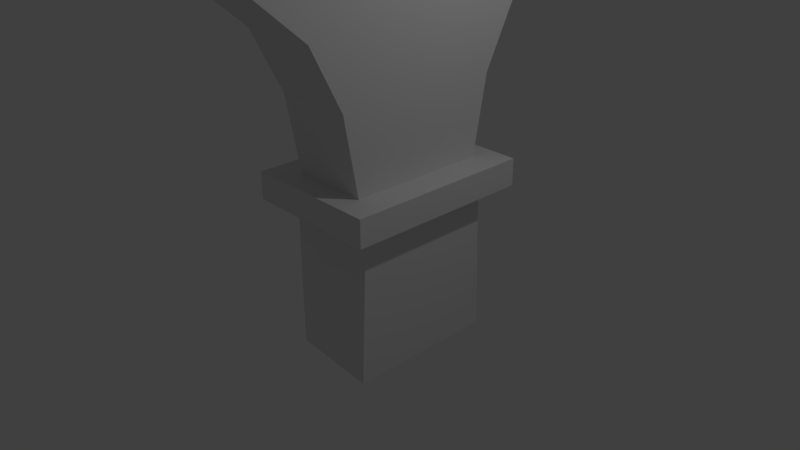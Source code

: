 # Source: acueducto.blend  (saved by Blender 2.79.0; exported with 4.5.12 LTS)
import bpy
from mathutils import Matrix  # noqa: F401  (used for matrix-valued properties, if any)

bpy.ops.wm.read_factory_settings(use_empty=True)
scene = bpy.context.scene
scene.name = 'Scene'

# ---- collections
col_collection_1 = bpy.data.collections.new('Collection 1'); scene.collection.children.link(col_collection_1)

# ---- materials (node trees are filled in below, after node groups)
mat_material = bpy.data.materials.new('Material')
mat_material.alpha_threshold = 0.0
mat_material.use_transparent_shadow = False
mat_material.roughness = 0.5
mat_material.line_color = (0.0, 0.0, 0.0, 1.0)

# ---- material node trees

# ---- world
world_world = bpy.data.worlds.new('World'); scene.world = world_world
world_world.color = (0.05088, 0.05088, 0.05088)
world_world.use_sun_shadow = False
world_world.sun_shadow_jitter_overblur = 0.0
world_world.cycles.sampling_method = 'MANUAL'

# ---- cameras
cam_camera = bpy.data.cameras.new('Camera')
cam_camera.clip_end = 100.0
cam_camera.lens = 35.0
cam_camera.sensor_width = 32.0
cam_camera.sensor_height = 18.0
cam_camera.ortho_scale = 7.314
cam_camera.dof.focus_distance = 0.0
cam_camera.dof.aperture_fstop = 128.0

# ---- lights
light_lamp = bpy.data.lights.new('Lamp', 'POINT')
light_lamp.transmission_factor = 0.0
light_lamp.cutoff_distance = 30.0
light_lamp.energy = 100.0
light_lamp.shadow_buffer_clip_start = 1.001
light_lamp.shadow_soft_size = 0.1
light_lamp.shadow_maximum_resolution = 0.006
light_lamp.use_absolute_resolution = True

# ---- meshes
me_cube = bpy.data.meshes.new('Cube')
me_cube.from_pydata([(1.0, -1.0, -1.0), (-0.2106, -0.9169, -1.0), (1.0, -0.9169, 1.0), (-0.2106, -0.9169, 1.0), (1.276, -1.228, 1.0), (-0.4864, -1.228, 1.0), (1.276, -1.228, 1.355), (-0.4864, -1.228, 1.355), (0.8971, -0.9169, 1.355), (-0.1076, -0.9169, 1.355), (0.8971, -1.101, 2.371), (-0.1076, -1.101, 2.371), (0.8971, -1.502, 3.161), (-0.1076, -1.502, 3.161), (0.8971, -3.065, 4.52), (-0.1076, -3.065, 4.52), (0.8971, -3.065, 4.885), (-0.1076, -3.065, 4.885), (0.8971, -3.518, 4.52), (-0.1076, -3.518, 4.52), (0.8971, -3.518, 4.885), (-0.1076, -3.518, 4.885), (0.8971, -0.9169, 4.885), (-0.1076, -0.9169, 4.885), (0.932, -0.8387, 4.885), (0.932, -3.065, 4.885), (-0.1426, -3.065, 4.885), (-0.1426, -0.8387, 4.885), (0.932, -3.518, 4.885), (-0.1426, -3.518, 4.885), (0.932, -0.8387, 5.169), (0.932, -3.065, 5.169), (-0.1426, -3.065, 5.169), (-0.1426, -0.8387, 5.169), (0.932, -3.518, 5.169), (-0.1426, -3.518, 5.169), (-0.1426, -0.6205, 6.358), (0.932, -0.6205, 6.358), (-0.1426, -1.071, 7.644), (0.932, -1.071, 7.644), (-0.1426, -3.065, 8.488), (0.932, -3.065, 8.488), (-0.1426, -3.065, 8.841), (0.932, -3.065, 8.841), (-0.1426, -3.518, 8.488), (0.932, -3.518, 8.488), (-0.1426, -3.518, 8.841), (0.932, -3.518, 8.841), (-0.1426, -3.133, 9.287), (0.932, -3.133, 9.287), (-0.1426, -3.518, 9.287), (0.932, -3.518, 9.287), (-0.1426, -3.065, 9.922), (0.932, -3.065, 9.922), (-0.1426, -3.518, 9.922), (0.932, -3.518, 9.922), (-0.1426, -2.686, 10.54), (0.932, -2.686, 10.54), (-0.1426, -3.518, 10.54), (0.932, -3.518, 10.54), (0.932, -0.7591, 8.841), (-0.1426, -0.7734, 8.841), (-0.1426, -0.7155, 9.287), (0.932, -0.7013, 9.287), (-0.1426, -0.7734, 9.922), (0.932, -0.7591, 9.922), (-0.1426, -1.169, 10.54), (0.932, -1.154, 10.54), (-0.1426, -1.919, 10.87), (0.932, -1.912, 10.87), (-0.1426, -3.518, 10.87), (0.932, -3.518, 10.87), (1.0, 1.0, -1.0), (-0.2106, 0.9169, -1.0), (1.0, 0.9169, 1.0), (-0.2106, 0.9169, 1.0), (1.0, 0.0, -1.0), (-0.2106, 0.0, -1.0), (1.0, 0.0, 1.0), (-0.2106, 0.0, 1.0), (1.276, 0.0, 1.0), (1.276, 1.228, 1.0), (-0.4864, 1.228, 1.0), (-0.4864, 0.0, 1.0), (1.276, 0.0, 1.355), (1.276, 1.228, 1.355), (-0.4864, 1.228, 1.355), (-0.4864, 0.0, 1.355), (0.8971, 0.0, 1.355), (0.8971, 0.9169, 1.355), (-0.1076, 0.9169, 1.355), (-0.1076, 0.0, 1.355), (0.8971, 0.0, 2.371), (0.8971, 1.101, 2.371), (-0.1076, 1.101, 2.371), (-0.1076, 0.0, 2.371), (0.8971, 0.0, 3.161), (0.8971, 1.502, 3.161), (-0.1076, 1.502, 3.161), (-0.1076, 0.0, 3.161), (0.8971, 0.0, 4.52), (0.8971, 3.065, 4.52), (-0.1076, 3.065, 4.52), (-0.1076, 0.0, 4.52), (0.8971, 0.0, 4.885), (0.8971, 3.065, 4.885), (-0.1076, 3.065, 4.885), (-0.1076, 0.0, 4.885), (0.8971, 3.518, 4.52), (-0.1076, 3.518, 4.52), (0.8971, 3.518, 4.885), (-0.1076, 3.518, 4.885), (0.8971, 0.9169, 4.885), (-0.1076, 0.9169, 4.885), (0.932, 0.8387, 4.885), (0.932, 3.065, 4.885), (-0.1426, 3.065, 4.885), (-0.1426, 0.8387, 4.885), (-0.1426, 0.0, 4.885), (0.932, 0.0, 4.885), (0.932, 3.518, 4.885), (-0.1426, 3.518, 4.885), (0.932, 0.8387, 5.169), (0.932, 3.065, 5.169), (-0.1426, 3.065, 5.169), (-0.1426, 0.8387, 5.169), (-0.1426, 0.0, 5.169), (0.932, 0.0, 5.169), (0.932, 3.518, 5.169), (-0.1426, 3.518, 5.169), (-0.1426, 0.6205, 6.358), (-0.1426, 0.0, 6.358), (0.932, 0.0, 6.358), (0.932, 0.6205, 6.358), (-0.1426, 1.071, 7.644), (-0.1426, 0.0, 7.444), (0.932, 0.0, 7.444), (0.932, 1.071, 7.644), (-0.1426, 3.065, 8.488), (-0.1426, 0.0, 8.488), (0.932, 0.0, 8.488), (0.932, 3.065, 8.488), (-0.1426, 3.065, 8.841), (-0.1426, 0.0, 8.841), (0.932, 0.0, 8.841), (0.932, 3.065, 8.841), (-0.1426, 3.518, 8.488), (0.932, 3.518, 8.488), (-0.1426, 3.518, 8.841), (0.932, 3.518, 8.841), (-0.1426, 3.133, 9.287), (0.932, 3.133, 9.287), (-0.1426, 3.518, 9.287), (0.932, 3.518, 9.287), (-0.1426, 3.065, 9.922), (0.932, 3.065, 9.922), (-0.1426, 3.518, 9.922), (0.932, 3.518, 9.922), (-0.1426, 2.686, 10.54), (0.932, 2.686, 10.54), (-0.1426, 3.518, 10.54), (0.932, 3.518, 10.54), (0.932, 0.7591, 8.841), (-0.1426, 0.7734, 8.841), (-0.1426, 0.7155, 9.287), (-0.1426, 0.0, 9.287), (0.932, 0.0, 9.287), (0.932, 0.7013, 9.287), (-0.1426, 0.7734, 9.922), (-0.1426, 0.0, 9.922), (0.932, 0.0, 9.922), (0.932, 0.7591, 9.922), (-0.1426, 1.169, 10.54), (-0.1426, 0.0, 10.54), (0.932, 0.0, 10.54), (0.932, 1.154, 10.54), (-0.1426, 1.919, 10.87), (-0.1426, 0.0, 10.87), (0.932, 0.0, 10.87), (0.932, 1.912, 10.87), (-0.1426, 3.518, 10.87), (0.932, 3.518, 10.87)], [], [(76, 0, 1, 77), (2, 78, 80, 4), (76, 78, 2, 0), (0, 2, 3, 1), (1, 3, 79, 77), (5, 4, 6, 7), (79, 3, 5, 83), (3, 2, 4, 5), (7, 6, 8, 9), (83, 5, 7, 87), (4, 80, 84, 6), (91, 9, 11, 95), (6, 84, 88, 8), (87, 7, 9, 91), (95, 11, 13, 99), (8, 88, 92, 10), (9, 8, 10, 11), (99, 13, 15, 103), (10, 92, 96, 12), (11, 10, 12, 13), (14, 16, 20, 18), (12, 96, 100, 14), (13, 12, 14, 15), (22, 104, 119, 24), (103, 15, 17, 23, 107), (14, 100, 104, 22, 16), (15, 14, 18, 19), (17, 21, 29, 26), (17, 15, 19, 21), (23, 17, 26, 27), (28, 25, 31, 34), (24, 119, 127, 30), (25, 24, 30, 31), (107, 23, 27, 118), (20, 16, 25, 28), (16, 22, 24, 25), (30, 127, 132, 37), (31, 32, 35, 34), (30, 33, 32, 31), (27, 26, 32, 33), (26, 29, 35, 32), (118, 27, 33, 126), (36, 37, 39, 38), (126, 33, 36, 131), (33, 30, 37, 36), (38, 39, 41, 40), (37, 132, 136, 39), (131, 36, 38, 135), (139, 40, 42, 61, 143), (39, 136, 140, 41), (135, 38, 40, 139), (143, 61, 62, 165), (42, 40, 44, 46), (41, 140, 144, 60, 43), (40, 41, 45, 44), (43, 42, 48, 49), (41, 43, 47, 45), (49, 48, 52, 53), (47, 43, 49, 51), (42, 46, 50, 48), (55, 53, 57, 59), (51, 49, 53, 55), (48, 50, 54, 52), (56, 58, 70, 68), (52, 54, 58, 56), (53, 52, 56, 57), (63, 166, 170, 65), (60, 61, 42, 43), (61, 60, 63, 62), (60, 144, 166, 63), (65, 170, 174, 67), (165, 62, 64, 169), (62, 63, 65, 64), (66, 67, 57, 56), (169, 64, 66, 173), (64, 65, 67, 66), (178, 177, 68, 69), (67, 174, 178, 69), (173, 66, 68, 177), (69, 68, 70, 71), (57, 56, 68, 69), (59, 57, 69, 71), (68, 66, 56), (67, 69, 57), (76, 77, 73, 72), (74, 81, 80, 78), (76, 72, 74, 78), (72, 73, 75, 74), (73, 77, 79, 75), (82, 86, 85, 81), (79, 83, 82, 75), (75, 82, 81, 74), (86, 90, 89, 85), (83, 87, 86, 82), (81, 85, 84, 80), (91, 95, 94, 90), (85, 89, 88, 84), (87, 91, 90, 86), (95, 99, 98, 94), (89, 93, 92, 88), (90, 94, 93, 89), (99, 103, 102, 98), (93, 97, 96, 92), (94, 98, 97, 93), (101, 108, 110, 105), (97, 101, 100, 96), (98, 102, 101, 97), (112, 114, 119, 104), (103, 107, 113, 106, 102), (101, 105, 112, 104, 100), (102, 109, 108, 101), (106, 116, 121, 111), (106, 111, 109, 102), (113, 117, 116, 106), (120, 128, 123, 115), (114, 122, 127, 119), (115, 123, 122, 114), (107, 118, 117, 113), (110, 120, 115, 105), (105, 115, 114, 112), (122, 133, 132, 127), (123, 128, 129, 124), (122, 123, 124, 125), (117, 125, 124, 116), (116, 124, 129, 121), (118, 126, 125, 117), (130, 134, 137, 133), (126, 131, 130, 125), (125, 130, 133, 122), (134, 138, 141, 137), (133, 137, 136, 132), (131, 135, 134, 130), (139, 143, 163, 142, 138), (137, 141, 140, 136), (135, 139, 138, 134), (143, 165, 164, 163), (142, 148, 146, 138), (141, 145, 162, 144, 140), (138, 146, 147, 141), (145, 151, 150, 142), (141, 147, 149, 145), (151, 155, 154, 150), (149, 153, 151, 145), (142, 150, 152, 148), (157, 161, 159, 155), (153, 157, 155, 151), (150, 154, 156, 152), (158, 176, 180, 160), (154, 158, 160, 156), (155, 159, 158, 154), (167, 171, 170, 166), (162, 145, 142, 163), (163, 164, 167, 162), (162, 167, 166, 144), (171, 175, 174, 170), (165, 169, 168, 164), (164, 168, 171, 167), (172, 158, 159, 175), (169, 173, 172, 168), (168, 172, 175, 171), (178, 179, 176, 177), (175, 179, 178, 174), (173, 177, 176, 172), (179, 181, 180, 176), (159, 179, 176, 158), (161, 181, 179, 159), (176, 158, 172), (175, 159, 179)])
_uv = me_cube.uv_layers.new(name='UVMap')
_uv.uv.foreach_set('vector', [0.9326, 0.6955, 0.9326, 0.7608, 0.8547, 0.7554, 0.8547, 0.6955, 0.4813, 0.486, 0.4813, 0.546, 0.4636, 0.546, 0.4636, 0.4657, 0.5922, 0.6955, 0.4636, 0.6955, 0.4636, 0.6356, 0.5922, 0.6301, 0.8547, 0.8932, 0.8547, 0.7648, 0.9326, 0.7648, 0.9326, 0.894, 0.596, 0.7608, 0.596, 0.6301, 0.655, 0.6301, 0.655, 0.7608, 0.959, 0.7946, 0.959, 0.9097, 0.9364, 0.9097, 0.9364, 0.7946, 0.5591, 0.546, 0.5591, 0.486, 0.5769, 0.4657, 0.5769, 0.546, 0.5591, 0.486, 0.4813, 0.486, 0.4636, 0.4657, 0.5769, 0.4657, 0.694, 0.6262, 0.5807, 0.6262, 0.6051, 0.6059, 0.6697, 0.6059, 0.9593, 0.7104, 0.9593, 0.7906, 0.9364, 0.7906, 0.9364, 0.7104, 0.7053, 0.7648, 0.7053, 0.845, 0.6824, 0.845, 0.6824, 0.7648, 0.2289, 0.6956, 0.2289, 0.7556, 0.1636, 0.7676, 0.1636, 0.6956, 0.5807, 0.6262, 0.5807, 0.546, 0.6051, 0.546, 0.6051, 0.6059, 0.694, 0.546, 0.694, 0.6262, 0.6697, 0.6059, 0.6697, 0.546, 0.1636, 0.6956, 0.1636, 0.7676, 0.1128, 0.7938, 0.1128, 0.6956, 0.4597, 0.6357, 0.4597, 0.6956, 0.3944, 0.6956, 0.3944, 0.6237, 0.7824, 0.8557, 0.7178, 0.8557, 0.7178, 0.7883, 0.7824, 0.7883, 0.1128, 0.6956, 0.1128, 0.7938, 0.02539, 0.896, 0.02539, 0.6956, 0.3944, 0.6237, 0.3944, 0.6956, 0.3436, 0.6956, 0.3436, 0.5975, 0.7824, 0.7883, 0.7178, 0.7883, 0.7178, 0.7333, 0.7824, 0.7333, 0.2562, 0.4953, 0.2327, 0.4953, 0.2327, 0.4657, 0.2562, 0.4657, 0.3436, 0.5975, 0.3436, 0.6956, 0.2562, 0.6956, 0.2562, 0.4953, 0.7824, 0.7333, 0.7178, 0.7333, 0.7178, 0.6301, 0.7824, 0.6301, 0.9981, 0.6357, 0.9981, 0.6956, 0.9958, 0.6956, 0.9958, 0.6408, 0.02539, 0.6956, 0.02539, 0.896, 0.001929, 0.896, 0.001929, 0.7556, 0.001929, 0.6956, 0.2562, 0.4953, 0.2562, 0.6956, 0.2327, 0.6956, 0.2327, 0.6357, 0.2327, 0.4953, 0.9364, 0.9793, 0.9364, 0.9136, 0.9655, 0.9136, 0.9655, 0.9793, 0.9897, 0.4953, 0.9897, 0.4657, 0.992, 0.4657, 0.992, 0.4953, 0.001929, 0.896, 0.02539, 0.896, 0.02539, 0.9256, 0.001929, 0.9256, 0.9897, 0.6357, 0.9897, 0.4953, 0.992, 0.4953, 0.992, 0.6408, 0.001929, 0.4618, 0.001929, 0.4322, 0.02017, 0.4322, 0.02017, 0.4618, 0.001929, 0.2867, 0.001929, 0.2319, 0.02017, 0.2319, 0.02017, 0.2867, 0.001929, 0.4322, 0.001929, 0.2867, 0.02017, 0.2867, 0.02017, 0.4322, 0.9897, 0.6956, 0.9897, 0.6357, 0.992, 0.6408, 0.992, 0.6956, 0.9981, 0.4657, 0.9981, 0.4953, 0.9958, 0.4953, 0.9958, 0.4657, 0.9981, 0.4953, 0.9981, 0.6357, 0.9958, 0.6408, 0.9958, 0.4953, 0.02017, 0.2867, 0.02017, 0.2319, 0.09661, 0.2319, 0.09661, 0.2724, 0.8528, 0.1475, 0.9219, 0.1475, 0.9219, 0.1771, 0.8528, 0.1771, 0.8528, 0.001961, 0.9219, 0.001961, 0.9219, 0.1475, 0.8528, 0.1475, 0.776, 0.2867, 0.776, 0.4322, 0.7578, 0.4322, 0.7578, 0.2867, 0.776, 0.4322, 0.776, 0.4618, 0.7578, 0.4618, 0.7578, 0.4322, 0.776, 0.2319, 0.776, 0.2867, 0.7578, 0.2867, 0.7578, 0.2319, 0.5327, 0.8523, 0.4636, 0.8523, 0.4636, 0.7648, 0.5327, 0.7648, 0.7578, 0.2319, 0.7578, 0.2867, 0.6813, 0.2724, 0.6813, 0.2319, 0.5327, 0.927, 0.4636, 0.927, 0.4636, 0.8523, 0.5327, 0.8523, 0.6979, 0.4657, 0.767, 0.4657, 0.767, 0.5961, 0.6979, 0.5961, 0.09661, 0.2724, 0.09661, 0.2319, 0.1664, 0.2319, 0.1793, 0.3019, 0.6813, 0.2319, 0.6813, 0.2724, 0.5986, 0.3019, 0.6115, 0.2319, 0.5443, 0.2319, 0.5443, 0.4322, 0.5216, 0.4322, 0.5216, 0.2824, 0.5216, 0.2319, 0.1793, 0.3019, 0.1664, 0.2319, 0.2336, 0.2319, 0.2336, 0.4322, 0.6115, 0.2319, 0.5986, 0.3019, 0.5443, 0.4322, 0.5443, 0.2319, 0.5216, 0.2319, 0.5216, 0.2824, 0.493, 0.2786, 0.493, 0.2319, 0.5216, 0.4322, 0.5443, 0.4322, 0.5443, 0.4618, 0.5216, 0.4618, 0.2336, 0.4322, 0.2336, 0.2319, 0.2563, 0.2319, 0.2563, 0.2815, 0.2563, 0.4322, 0.6979, 0.5961, 0.767, 0.5961, 0.767, 0.6256, 0.6979, 0.6256, 0.9949, 0.3507, 0.9258, 0.3507, 0.9258, 0.3226, 0.9949, 0.3226, 0.2336, 0.4322, 0.2563, 0.4322, 0.2563, 0.4618, 0.2336, 0.4618, 0.9949, 0.3226, 0.9258, 0.3226, 0.9258, 0.2809, 0.9949, 0.2809, 0.2563, 0.4618, 0.2563, 0.4322, 0.285, 0.4367, 0.285, 0.4618, 0.5216, 0.4322, 0.5216, 0.4618, 0.493, 0.4618, 0.493, 0.4367, 0.3258, 0.4618, 0.3258, 0.4322, 0.3656, 0.4074, 0.3656, 0.4618, 0.285, 0.4618, 0.285, 0.4367, 0.3258, 0.4322, 0.3258, 0.4618, 0.493, 0.4367, 0.493, 0.4618, 0.4521, 0.4618, 0.4521, 0.4322, 0.4123, 0.4074, 0.4123, 0.4618, 0.3909, 0.4618, 0.3909, 0.3573, 0.4521, 0.4322, 0.4521, 0.4618, 0.4123, 0.4618, 0.4123, 0.4074, 0.9949, 0.2809, 0.9258, 0.2809, 0.9258, 0.2372, 0.9949, 0.2372, 0.285, 0.2777, 0.285, 0.2319, 0.3258, 0.2319, 0.3258, 0.2815, 0.9129, 0.6165, 0.8438, 0.6155, 0.8438, 0.4657, 0.9129, 0.4657, 0.9859, 0.5794, 0.9168, 0.5796, 0.9168, 0.5513, 0.9859, 0.5512, 0.2563, 0.2815, 0.2563, 0.2319, 0.285, 0.2319, 0.285, 0.2777, 0.3258, 0.2815, 0.3258, 0.2319, 0.3656, 0.2319, 0.3656, 0.3073, 0.493, 0.2319, 0.493, 0.2786, 0.4521, 0.2824, 0.4521, 0.2319, 0.9859, 0.5512, 0.9168, 0.5513, 0.9168, 0.5097, 0.9859, 0.5096, 0.8547, 0.8989, 0.9238, 0.8979, 0.9238, 0.998, 0.8547, 0.998, 0.4521, 0.2319, 0.4521, 0.2824, 0.4123, 0.3083, 0.4123, 0.2319, 0.9859, 0.5096, 0.9168, 0.5097, 0.9168, 0.4659, 0.9859, 0.4657, 0.7799, 0.2319, 0.849, 0.2319, 0.849, 0.3573, 0.7799, 0.3569, 0.3656, 0.3073, 0.3656, 0.2319, 0.387, 0.2319, 0.387, 0.3569, 0.4123, 0.2319, 0.4123, 0.3083, 0.3909, 0.3573, 0.3909, 0.2319, 0.7799, 0.3569, 0.849, 0.3573, 0.849, 0.4618, 0.7799, 0.4618, 0.9238, 0.998, 0.8547, 0.998, 0.8547, 0.9479, 0.9238, 0.9475, 0.3656, 0.4618, 0.3656, 0.4074, 0.387, 0.3569, 0.387, 0.4618, 0.3909, 0.3573, 0.4123, 0.3083, 0.4123, 0.4074, 0.3656, 0.3073, 0.387, 0.3569, 0.3656, 0.4074, 0.9326, 0.6955, 0.8547, 0.6955, 0.8547, 0.6356, 0.9326, 0.6301, 0.4813, 0.6059, 0.4636, 0.6262, 0.4636, 0.546, 0.4813, 0.546, 0.5922, 0.6955, 0.5922, 0.7608, 0.4636, 0.7554, 0.4636, 0.6955, 0.7178, 0.8604, 0.7956, 0.8596, 0.7956, 0.9889, 0.7178, 0.9889, 0.7139, 0.7608, 0.655, 0.7608, 0.655, 0.6301, 0.7139, 0.6301, 0.8221, 0.9748, 0.7995, 0.9748, 0.7995, 0.8596, 0.8221, 0.8596, 0.5591, 0.546, 0.5769, 0.546, 0.5769, 0.6262, 0.5591, 0.6059, 0.5591, 0.6059, 0.5769, 0.6262, 0.4636, 0.6262, 0.4813, 0.6059, 0.694, 0.4657, 0.6697, 0.486, 0.6051, 0.486, 0.5807, 0.4657, 0.9593, 0.7104, 0.9364, 0.7104, 0.9364, 0.6301, 0.9593, 0.6301, 0.7053, 0.9253, 0.6824, 0.9253, 0.6824, 0.845, 0.7053, 0.845, 0.2289, 0.6956, 0.1636, 0.6956, 0.1636, 0.6237, 0.2289, 0.6357, 0.5807, 0.4657, 0.6051, 0.486, 0.6051, 0.546, 0.5807, 0.546, 0.694, 0.546, 0.6697, 0.546, 0.6697, 0.486, 0.694, 0.4657, 0.1636, 0.6956, 0.1128, 0.6956, 0.1128, 0.5975, 0.1636, 0.6237, 0.4597, 0.7556, 0.3944, 0.7676, 0.3944, 0.6956, 0.4597, 0.6956, 0.8509, 0.6301, 0.8509, 0.6975, 0.7863, 0.6975, 0.7863, 0.6301, 0.1128, 0.6956, 0.02539, 0.6956, 0.02539, 0.4953, 0.1128, 0.5975, 0.3944, 0.7676, 0.3436, 0.7938, 0.3436, 0.6956, 0.3944, 0.6956, 0.8509, 0.6975, 0.8509, 0.7526, 0.7863, 0.7526, 0.7863, 0.6975, 0.2562, 0.896, 0.2562, 0.9256, 0.2328, 0.9256, 0.2327, 0.896, 0.3436, 0.7938, 0.2562, 0.896, 0.2562, 0.6956, 0.3436, 0.6956, 0.8509, 0.7526, 0.8509, 0.8557, 0.7863, 0.8557, 0.7863, 0.7526, 0.9981, 0.7556, 0.9958, 0.7505, 0.9958, 0.6956, 0.9981, 0.6956, 0.02539, 0.6956, 0.001929, 0.6956, 0.001929, 0.6357, 0.001929, 0.4953, 0.02539, 0.4953, 0.2562, 0.896, 0.2327, 0.896, 0.2327, 0.7556, 0.2327, 0.6956, 0.2562, 0.6956, 0.9549, 0.4257, 0.9258, 0.4257, 0.9258, 0.36, 0.9549, 0.36, 0.9897, 0.896, 0.992, 0.896, 0.992, 0.9256, 0.9897, 0.9256, 0.001929, 0.4953, 0.001929, 0.4657, 0.02539, 0.4657, 0.02539, 0.4953, 0.9897, 0.7556, 0.992, 0.7505, 0.992, 0.896, 0.9897, 0.896, 0.001929, 0.001961, 0.02017, 0.001961, 0.02017, 0.03153, 0.001929, 0.03153, 0.001929, 0.1771, 0.02017, 0.1771, 0.02017, 0.2319, 0.001929, 0.2319, 0.001929, 0.03153, 0.02017, 0.03153, 0.02017, 0.1771, 0.001929, 0.1771, 0.9897, 0.6956, 0.992, 0.6956, 0.992, 0.7505, 0.9897, 0.7556, 0.9981, 0.9256, 0.9958, 0.9256, 0.9958, 0.896, 0.9981, 0.896, 0.9981, 0.896, 0.9958, 0.896, 0.9958, 0.7505, 0.9981, 0.7556, 0.02017, 0.1771, 0.09661, 0.1913, 0.09661, 0.2319, 0.02017, 0.2319, 0.8528, 0.2106, 0.8528, 0.181, 0.9219, 0.181, 0.9219, 0.2106, 0.8528, 0.3561, 0.8528, 0.2106, 0.9219, 0.2106, 0.9219, 0.3561, 0.776, 0.1771, 0.7578, 0.1771, 0.7578, 0.03153, 0.776, 0.03153, 0.776, 0.03153, 0.7578, 0.03153, 0.7578, 0.001961, 0.776, 0.001961, 0.776, 0.2319, 0.7578, 0.2319, 0.7578, 0.1771, 0.776, 0.1771, 0.6056, 0.8395, 0.6056, 0.927, 0.5365, 0.927, 0.5365, 0.8395, 0.7578, 0.2319, 0.6813, 0.2319, 0.6813, 0.1913, 0.7578, 0.1771, 0.6056, 0.7648, 0.6056, 0.8395, 0.5365, 0.8395, 0.5365, 0.7648, 0.7709, 0.6256, 0.7709, 0.4953, 0.84, 0.4953, 0.84, 0.6256, 0.09661, 0.1913, 0.1793, 0.1619, 0.1664, 0.2319, 0.09661, 0.2319, 0.6813, 0.2319, 0.6115, 0.2319, 0.5986, 0.1619, 0.6813, 0.1913, 0.5443, 0.2319, 0.5216, 0.2319, 0.5216, 0.1813, 0.5216, 0.03153, 0.5443, 0.03153, 0.1793, 0.1619, 0.2336, 0.03153, 0.2336, 0.2319, 0.1664, 0.2319, 0.6115, 0.2319, 0.5443, 0.2319, 0.5443, 0.03153, 0.5986, 0.1619, 0.5216, 0.2319, 0.493, 0.2319, 0.493, 0.1851, 0.5216, 0.1813, 0.5216, 0.03153, 0.5216, 0.001961, 0.5443, 0.001961, 0.5443, 0.03153, 0.2336, 0.03153, 0.2563, 0.03153, 0.2563, 0.1823, 0.2563, 0.2319, 0.2336, 0.2319, 0.7709, 0.4953, 0.7709, 0.4657, 0.84, 0.4657, 0.84, 0.4953, 0.9949, 0.1197, 0.9949, 0.1479, 0.9258, 0.1479, 0.9258, 0.1197, 0.2336, 0.03153, 0.2336, 0.001961, 0.2563, 0.001961, 0.2563, 0.03153, 0.9949, 0.1479, 0.9949, 0.1896, 0.9258, 0.1896, 0.9258, 0.1479, 0.2563, 0.001961, 0.285, 0.001961, 0.285, 0.02711, 0.2563, 0.03153, 0.5216, 0.03153, 0.493, 0.02711, 0.493, 0.001961, 0.5216, 0.001961, 0.3258, 0.001961, 0.3656, 0.001961, 0.3656, 0.05633, 0.3258, 0.03153, 0.285, 0.001961, 0.3258, 0.001961, 0.3258, 0.03153, 0.285, 0.02711, 0.493, 0.02711, 0.4521, 0.03153, 0.4521, 0.001961, 0.493, 0.001961, 0.4123, 0.05633, 0.3909, 0.1064, 0.3909, 0.001961, 0.4123, 0.001961, 0.4521, 0.03153, 0.4123, 0.05633, 0.4123, 0.001961, 0.4521, 0.001961, 0.9949, 0.1896, 0.9949, 0.2333, 0.9258, 0.2333, 0.9258, 0.1896, 0.285, 0.186, 0.3258, 0.1823, 0.3258, 0.2319, 0.285, 0.2319, 0.6786, 0.7648, 0.6786, 0.9155, 0.6095, 0.9155, 0.6095, 0.7657, 0.9949, 0.002101, 0.9949, 0.03033, 0.9258, 0.03018, 0.9258, 0.001961, 0.2563, 0.1823, 0.285, 0.186, 0.285, 0.2319, 0.2563, 0.2319, 0.3258, 0.1823, 0.3656, 0.1564, 0.3656, 0.2319, 0.3258, 0.2319, 0.493, 0.2319, 0.4521, 0.2319, 0.4521, 0.1813, 0.493, 0.1851, 0.9949, 0.03033, 0.9949, 0.07195, 0.9258, 0.07181, 0.9258, 0.03018, 0.9219, 0.3609, 0.9219, 0.4601, 0.8528, 0.4601, 0.8528, 0.36, 0.4521, 0.2319, 0.4123, 0.2319, 0.4123, 0.1555, 0.4521, 0.1813, 0.9949, 0.07195, 0.9949, 0.1158, 0.9258, 0.1157, 0.9258, 0.07181, 0.7799, 0.2319, 0.7799, 0.1069, 0.849, 0.1064, 0.849, 0.2319, 0.3656, 0.1564, 0.387, 0.1069, 0.387, 0.2319, 0.3656, 0.2319, 0.4123, 0.2319, 0.3909, 0.2319, 0.3909, 0.1064, 0.4123, 0.1555, 0.7799, 0.1069, 0.7799, 0.001961, 0.849, 0.001961, 0.849, 0.1064, 0.8528, 0.4601, 0.8528, 0.4096, 0.9219, 0.41, 0.9219, 0.4601, 0.3656, 0.001961, 0.387, 0.001961, 0.387, 0.1069, 0.3656, 0.05633, 0.3909, 0.1064, 0.4123, 0.05633, 0.4123, 0.1555, 0.3656, 0.1564, 0.3656, 0.05633, 0.387, 0.1069])
me_cube.materials.append(mat_material)
me_cube.use_remesh_preserve_volume = False
me_cube.use_remesh_preserve_attributes = False
me_cube.use_mirror_vertex_groups = False
me_cube.update()

# ---- objects
ob_cube = bpy.data.objects.new('Cube', me_cube)
ob_lamp = bpy.data.objects.new('Lamp', light_lamp)
ob_camera = bpy.data.objects.new('Camera', cam_camera)

# ---- transforms, parenting, visibility, modifiers, constraints
ob_cube.location = (0.0, 0.0, 0.0)
ob_cube.lock_rotations_4d = False
ob_cube.empty_display_type = 'ARROWS'
ob_cube.lineart.crease_threshold = 0.0
ob_lamp.location = (4.076, 1.005, 5.904)
ob_lamp.rotation_euler = (0.6503, 0.05522, 1.866)
ob_lamp.lock_rotations_4d = False
ob_lamp.empty_display_type = 'ARROWS'
ob_lamp.color = (0.0, 0.0, 0.0, 0.0)
ob_lamp.lineart.crease_threshold = 0.0
ob_camera.location = (7.481, -6.508, 5.344)
ob_camera.rotation_euler = (1.109, 0.0, 0.8149)
ob_camera.lock_rotations_4d = False
ob_camera.empty_display_type = 'ARROWS'
ob_camera.color = (0.0, 0.0, 0.0, 0.0)
ob_camera.display_type = 'WIRE'
ob_camera.lineart.crease_threshold = 0.0

# ---- collection membership
col_collection_1.objects.link(ob_cube)
col_collection_1.objects.link(ob_lamp)
col_collection_1.objects.link(ob_camera)

# ---- scene / render settings (as saved in the file)
scene.camera = ob_camera
scene.frame_start = 1; scene.frame_end = 250; scene.frame_set(1)
scene.render.engine = 'BLENDER_EEVEE_NEXT'
scene.render.resolution_percentage = 50
scene.render.dither_intensity = 0.0
scene.cycles.use_denoising = False
scene.cycles.samples = 128
scene.cycles.sampling_pattern = 'TABULATED_SOBOL'
scene.cycles.use_adaptive_sampling = False
scene.cycles.use_light_tree = False
scene.cycles.blur_glossy = 0.0
scene.cycles.sample_clamp_indirect = 0.0
scene.view_settings.view_transform = 'Standard'
bpy.context.view_layer.update()
